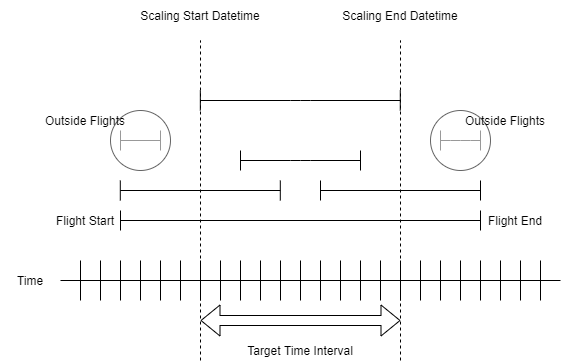

The diagram above was exported from draw.io. Its source (the exported page's mxGraphModel, read from the mxfile embedded in the PNG):
<mxGraphModel dx="1016" dy="618" grid="1" gridSize="10" guides="1" tooltips="1" connect="1" arrows="1" fold="1" page="1" pageScale="1" pageWidth="413" pageHeight="291" math="0" shadow="0">
  <root>
    <mxCell id="0" />
    <mxCell id="1" parent="0" />
    <mxCell id="IAFZ_n2kfFGg_SaOuAf1-1" value="" style="endArrow=none;html=1;" edge="1" parent="1">
      <mxGeometry width="50" height="50" relative="1" as="geometry">
        <mxPoint x="180" y="380" as="sourcePoint" />
        <mxPoint x="680" y="380" as="targetPoint" />
      </mxGeometry>
    </mxCell>
    <mxCell id="IAFZ_n2kfFGg_SaOuAf1-2" value="" style="endArrow=none;html=1;" edge="1" parent="1">
      <mxGeometry width="50" height="50" relative="1" as="geometry">
        <mxPoint x="200" y="400" as="sourcePoint" />
        <mxPoint x="200" y="360" as="targetPoint" />
      </mxGeometry>
    </mxCell>
    <mxCell id="IAFZ_n2kfFGg_SaOuAf1-3" value="" style="endArrow=none;html=1;" edge="1" parent="1">
      <mxGeometry width="50" height="50" relative="1" as="geometry">
        <mxPoint x="220" y="400" as="sourcePoint" />
        <mxPoint x="220" y="360" as="targetPoint" />
      </mxGeometry>
    </mxCell>
    <mxCell id="IAFZ_n2kfFGg_SaOuAf1-4" value="" style="endArrow=none;html=1;" edge="1" parent="1">
      <mxGeometry width="50" height="50" relative="1" as="geometry">
        <mxPoint x="260" y="400" as="sourcePoint" />
        <mxPoint x="260" y="360" as="targetPoint" />
      </mxGeometry>
    </mxCell>
    <mxCell id="IAFZ_n2kfFGg_SaOuAf1-5" value="" style="endArrow=none;html=1;" edge="1" parent="1">
      <mxGeometry width="50" height="50" relative="1" as="geometry">
        <mxPoint x="240" y="400" as="sourcePoint" />
        <mxPoint x="240" y="360" as="targetPoint" />
      </mxGeometry>
    </mxCell>
    <mxCell id="IAFZ_n2kfFGg_SaOuAf1-8" value="" style="endArrow=none;html=1;" edge="1" parent="1">
      <mxGeometry width="50" height="50" relative="1" as="geometry">
        <mxPoint x="280" y="400" as="sourcePoint" />
        <mxPoint x="280" y="360" as="targetPoint" />
      </mxGeometry>
    </mxCell>
    <mxCell id="IAFZ_n2kfFGg_SaOuAf1-9" value="" style="endArrow=none;html=1;" edge="1" parent="1">
      <mxGeometry width="50" height="50" relative="1" as="geometry">
        <mxPoint x="300" y="400" as="sourcePoint" />
        <mxPoint x="300" y="360" as="targetPoint" />
      </mxGeometry>
    </mxCell>
    <mxCell id="IAFZ_n2kfFGg_SaOuAf1-10" value="" style="endArrow=none;html=1;" edge="1" parent="1">
      <mxGeometry width="50" height="50" relative="1" as="geometry">
        <mxPoint x="320" y="400" as="sourcePoint" />
        <mxPoint x="320" y="360" as="targetPoint" />
      </mxGeometry>
    </mxCell>
    <mxCell id="IAFZ_n2kfFGg_SaOuAf1-11" value="" style="endArrow=none;html=1;" edge="1" parent="1">
      <mxGeometry width="50" height="50" relative="1" as="geometry">
        <mxPoint x="340" y="400" as="sourcePoint" />
        <mxPoint x="340" y="360" as="targetPoint" />
      </mxGeometry>
    </mxCell>
    <mxCell id="IAFZ_n2kfFGg_SaOuAf1-12" value="" style="endArrow=none;html=1;" edge="1" parent="1">
      <mxGeometry width="50" height="50" relative="1" as="geometry">
        <mxPoint x="360" y="400" as="sourcePoint" />
        <mxPoint x="360" y="360" as="targetPoint" />
      </mxGeometry>
    </mxCell>
    <mxCell id="IAFZ_n2kfFGg_SaOuAf1-13" value="" style="endArrow=none;html=1;" edge="1" parent="1">
      <mxGeometry width="50" height="50" relative="1" as="geometry">
        <mxPoint x="380" y="400" as="sourcePoint" />
        <mxPoint x="380" y="360" as="targetPoint" />
      </mxGeometry>
    </mxCell>
    <mxCell id="IAFZ_n2kfFGg_SaOuAf1-14" value="" style="endArrow=none;html=1;" edge="1" parent="1">
      <mxGeometry width="50" height="50" relative="1" as="geometry">
        <mxPoint x="420" y="400" as="sourcePoint" />
        <mxPoint x="420" y="360" as="targetPoint" />
      </mxGeometry>
    </mxCell>
    <mxCell id="IAFZ_n2kfFGg_SaOuAf1-15" value="" style="endArrow=none;html=1;" edge="1" parent="1">
      <mxGeometry width="50" height="50" relative="1" as="geometry">
        <mxPoint x="400" y="400" as="sourcePoint" />
        <mxPoint x="400" y="360" as="targetPoint" />
      </mxGeometry>
    </mxCell>
    <mxCell id="IAFZ_n2kfFGg_SaOuAf1-16" value="" style="endArrow=none;html=1;" edge="1" parent="1">
      <mxGeometry width="50" height="50" relative="1" as="geometry">
        <mxPoint x="440" y="400" as="sourcePoint" />
        <mxPoint x="440" y="360" as="targetPoint" />
      </mxGeometry>
    </mxCell>
    <mxCell id="IAFZ_n2kfFGg_SaOuAf1-17" value="" style="endArrow=none;html=1;" edge="1" parent="1">
      <mxGeometry width="50" height="50" relative="1" as="geometry">
        <mxPoint x="460" y="400" as="sourcePoint" />
        <mxPoint x="460" y="360" as="targetPoint" />
      </mxGeometry>
    </mxCell>
    <mxCell id="IAFZ_n2kfFGg_SaOuAf1-18" value="" style="endArrow=none;html=1;" edge="1" parent="1">
      <mxGeometry width="50" height="50" relative="1" as="geometry">
        <mxPoint x="480" y="400" as="sourcePoint" />
        <mxPoint x="480" y="360" as="targetPoint" />
      </mxGeometry>
    </mxCell>
    <mxCell id="IAFZ_n2kfFGg_SaOuAf1-19" value="" style="endArrow=none;html=1;" edge="1" parent="1">
      <mxGeometry width="50" height="50" relative="1" as="geometry">
        <mxPoint x="500" y="400" as="sourcePoint" />
        <mxPoint x="500" y="360" as="targetPoint" />
      </mxGeometry>
    </mxCell>
    <mxCell id="IAFZ_n2kfFGg_SaOuAf1-20" value="" style="endArrow=none;html=1;" edge="1" parent="1">
      <mxGeometry width="50" height="50" relative="1" as="geometry">
        <mxPoint x="520" y="400" as="sourcePoint" />
        <mxPoint x="520" y="360" as="targetPoint" />
      </mxGeometry>
    </mxCell>
    <mxCell id="IAFZ_n2kfFGg_SaOuAf1-21" value="" style="endArrow=none;html=1;" edge="1" parent="1">
      <mxGeometry width="50" height="50" relative="1" as="geometry">
        <mxPoint x="540" y="400" as="sourcePoint" />
        <mxPoint x="540" y="360" as="targetPoint" />
      </mxGeometry>
    </mxCell>
    <mxCell id="IAFZ_n2kfFGg_SaOuAf1-22" value="" style="endArrow=none;html=1;" edge="1" parent="1">
      <mxGeometry width="50" height="50" relative="1" as="geometry">
        <mxPoint x="580" y="400" as="sourcePoint" />
        <mxPoint x="580" y="360" as="targetPoint" />
      </mxGeometry>
    </mxCell>
    <mxCell id="IAFZ_n2kfFGg_SaOuAf1-23" value="" style="endArrow=none;html=1;" edge="1" parent="1">
      <mxGeometry width="50" height="50" relative="1" as="geometry">
        <mxPoint x="560" y="400" as="sourcePoint" />
        <mxPoint x="560" y="360" as="targetPoint" />
      </mxGeometry>
    </mxCell>
    <mxCell id="IAFZ_n2kfFGg_SaOuAf1-24" value="" style="endArrow=none;html=1;" edge="1" parent="1">
      <mxGeometry width="50" height="50" relative="1" as="geometry">
        <mxPoint x="600" y="400" as="sourcePoint" />
        <mxPoint x="600" y="360" as="targetPoint" />
      </mxGeometry>
    </mxCell>
    <mxCell id="IAFZ_n2kfFGg_SaOuAf1-25" value="" style="endArrow=none;html=1;" edge="1" parent="1">
      <mxGeometry width="50" height="50" relative="1" as="geometry">
        <mxPoint x="620" y="400" as="sourcePoint" />
        <mxPoint x="620" y="360" as="targetPoint" />
      </mxGeometry>
    </mxCell>
    <mxCell id="IAFZ_n2kfFGg_SaOuAf1-26" value="" style="endArrow=none;html=1;" edge="1" parent="1">
      <mxGeometry width="50" height="50" relative="1" as="geometry">
        <mxPoint x="640" y="400" as="sourcePoint" />
        <mxPoint x="640" y="360" as="targetPoint" />
      </mxGeometry>
    </mxCell>
    <mxCell id="IAFZ_n2kfFGg_SaOuAf1-27" value="" style="endArrow=none;html=1;" edge="1" parent="1">
      <mxGeometry width="50" height="50" relative="1" as="geometry">
        <mxPoint x="660" y="400" as="sourcePoint" />
        <mxPoint x="660" y="360" as="targetPoint" />
      </mxGeometry>
    </mxCell>
    <mxCell id="IAFZ_n2kfFGg_SaOuAf1-28" value="" style="endArrow=none;dashed=1;html=1;" edge="1" parent="1">
      <mxGeometry width="50" height="50" relative="1" as="geometry">
        <mxPoint x="320" y="460" as="sourcePoint" />
        <mxPoint x="320" y="140" as="targetPoint" />
      </mxGeometry>
    </mxCell>
    <mxCell id="IAFZ_n2kfFGg_SaOuAf1-29" value="" style="endArrow=none;dashed=1;html=1;" edge="1" parent="1">
      <mxGeometry width="50" height="50" relative="1" as="geometry">
        <mxPoint x="520" y="460" as="sourcePoint" />
        <mxPoint x="520" y="140" as="targetPoint" />
      </mxGeometry>
    </mxCell>
    <mxCell id="IAFZ_n2kfFGg_SaOuAf1-30" value="Scaling Start Datetime" style="text;html=1;strokeColor=none;fillColor=none;align=center;verticalAlign=middle;whiteSpace=wrap;rounded=0;" vertex="1" parent="1">
      <mxGeometry x="240" y="100" width="160" height="30" as="geometry" />
    </mxCell>
    <mxCell id="IAFZ_n2kfFGg_SaOuAf1-32" value="Time" style="text;html=1;strokeColor=none;fillColor=none;align=center;verticalAlign=middle;whiteSpace=wrap;rounded=0;" vertex="1" parent="1">
      <mxGeometry x="120" y="370" width="60" height="20" as="geometry" />
    </mxCell>
    <mxCell id="IAFZ_n2kfFGg_SaOuAf1-33" value="" style="shape=flexArrow;endArrow=classic;startArrow=classic;html=1;" edge="1" parent="1">
      <mxGeometry width="50" height="50" relative="1" as="geometry">
        <mxPoint x="320" y="420" as="sourcePoint" />
        <mxPoint x="520" y="420" as="targetPoint" />
      </mxGeometry>
    </mxCell>
    <mxCell id="IAFZ_n2kfFGg_SaOuAf1-34" value="Target Time Interval" style="text;html=1;strokeColor=none;fillColor=none;align=center;verticalAlign=middle;whiteSpace=wrap;rounded=0;" vertex="1" parent="1">
      <mxGeometry x="340" y="440" width="160" height="20" as="geometry" />
    </mxCell>
    <mxCell id="IAFZ_n2kfFGg_SaOuAf1-36" value="" style="endArrow=none;html=1;" edge="1" parent="1">
      <mxGeometry width="50" height="50" relative="1" as="geometry">
        <mxPoint x="240" y="320" as="sourcePoint" />
        <mxPoint x="600" y="320" as="targetPoint" />
      </mxGeometry>
    </mxCell>
    <mxCell id="IAFZ_n2kfFGg_SaOuAf1-37" value="" style="endArrow=none;html=1;" edge="1" parent="1">
      <mxGeometry width="50" height="50" relative="1" as="geometry">
        <mxPoint x="440" y="290" as="sourcePoint" />
        <mxPoint x="600" y="290" as="targetPoint" />
      </mxGeometry>
    </mxCell>
    <mxCell id="IAFZ_n2kfFGg_SaOuAf1-38" value="" style="endArrow=none;html=1;" edge="1" parent="1">
      <mxGeometry width="50" height="50" relative="1" as="geometry">
        <mxPoint x="239.8" y="290" as="sourcePoint" />
        <mxPoint x="399.8" y="290" as="targetPoint" />
      </mxGeometry>
    </mxCell>
    <mxCell id="IAFZ_n2kfFGg_SaOuAf1-39" value="" style="endArrow=none;html=1;" edge="1" parent="1">
      <mxGeometry width="50" height="50" relative="1" as="geometry">
        <mxPoint x="360" y="260" as="sourcePoint" />
        <mxPoint x="480" y="260" as="targetPoint" />
        <Array as="points">
          <mxPoint x="420" y="260" />
        </Array>
      </mxGeometry>
    </mxCell>
    <mxCell id="IAFZ_n2kfFGg_SaOuAf1-40" value="" style="endArrow=none;html=1;" edge="1" parent="1">
      <mxGeometry width="50" height="50" relative="1" as="geometry">
        <mxPoint x="319.95" y="200" as="sourcePoint" />
        <mxPoint x="519.95" y="200" as="targetPoint" />
        <Array as="points">
          <mxPoint x="419.95" y="200" />
        </Array>
      </mxGeometry>
    </mxCell>
    <mxCell id="IAFZ_n2kfFGg_SaOuAf1-41" value="" style="endArrow=none;html=1;" edge="1" parent="1">
      <mxGeometry width="50" height="50" relative="1" as="geometry">
        <mxPoint x="240" y="239.99999999999994" as="sourcePoint" />
        <mxPoint x="280" y="239.99999999999994" as="targetPoint" />
        <Array as="points">
          <mxPoint x="240" y="239.99999999999994" />
        </Array>
      </mxGeometry>
    </mxCell>
    <mxCell id="IAFZ_n2kfFGg_SaOuAf1-42" value="" style="endArrow=none;html=1;" edge="1" parent="1">
      <mxGeometry width="50" height="50" relative="1" as="geometry">
        <mxPoint x="560" y="240" as="sourcePoint" />
        <mxPoint x="600" y="240" as="targetPoint" />
        <Array as="points">
          <mxPoint x="580" y="240" />
        </Array>
      </mxGeometry>
    </mxCell>
    <mxCell id="IAFZ_n2kfFGg_SaOuAf1-44" value="" style="endArrow=none;html=1;" edge="1" parent="1">
      <mxGeometry width="50" height="50" relative="1" as="geometry">
        <mxPoint x="240" y="250" as="sourcePoint" />
        <mxPoint x="240" y="230" as="targetPoint" />
      </mxGeometry>
    </mxCell>
    <mxCell id="IAFZ_n2kfFGg_SaOuAf1-45" value="" style="endArrow=none;html=1;" edge="1" parent="1">
      <mxGeometry width="50" height="50" relative="1" as="geometry">
        <mxPoint x="239.8" y="300" as="sourcePoint" />
        <mxPoint x="239.8" y="280" as="targetPoint" />
      </mxGeometry>
    </mxCell>
    <mxCell id="IAFZ_n2kfFGg_SaOuAf1-46" value="" style="endArrow=none;html=1;" edge="1" parent="1">
      <mxGeometry width="50" height="50" relative="1" as="geometry">
        <mxPoint x="240" y="330" as="sourcePoint" />
        <mxPoint x="240" y="310" as="targetPoint" />
      </mxGeometry>
    </mxCell>
    <mxCell id="IAFZ_n2kfFGg_SaOuAf1-47" value="" style="endArrow=none;html=1;" edge="1" parent="1">
      <mxGeometry width="50" height="50" relative="1" as="geometry">
        <mxPoint x="360" y="270" as="sourcePoint" />
        <mxPoint x="360" y="250" as="targetPoint" />
      </mxGeometry>
    </mxCell>
    <mxCell id="IAFZ_n2kfFGg_SaOuAf1-48" value="" style="endArrow=none;html=1;" edge="1" parent="1">
      <mxGeometry width="50" height="50" relative="1" as="geometry">
        <mxPoint x="319.83" y="210" as="sourcePoint" />
        <mxPoint x="319.83" y="190" as="targetPoint" />
      </mxGeometry>
    </mxCell>
    <mxCell id="IAFZ_n2kfFGg_SaOuAf1-49" value="" style="endArrow=none;html=1;" edge="1" parent="1">
      <mxGeometry width="50" height="50" relative="1" as="geometry">
        <mxPoint x="440" y="300" as="sourcePoint" />
        <mxPoint x="440" y="280" as="targetPoint" />
      </mxGeometry>
    </mxCell>
    <mxCell id="IAFZ_n2kfFGg_SaOuAf1-50" value="" style="endArrow=none;html=1;" edge="1" parent="1">
      <mxGeometry width="50" height="50" relative="1" as="geometry">
        <mxPoint x="560" y="250" as="sourcePoint" />
        <mxPoint x="560" y="230" as="targetPoint" />
      </mxGeometry>
    </mxCell>
    <mxCell id="IAFZ_n2kfFGg_SaOuAf1-51" value="" style="endArrow=none;html=1;" edge="1" parent="1">
      <mxGeometry width="50" height="50" relative="1" as="geometry">
        <mxPoint x="280" y="250" as="sourcePoint" />
        <mxPoint x="280" y="230" as="targetPoint" />
      </mxGeometry>
    </mxCell>
    <mxCell id="IAFZ_n2kfFGg_SaOuAf1-52" value="" style="endArrow=none;html=1;" edge="1" parent="1">
      <mxGeometry width="50" height="50" relative="1" as="geometry">
        <mxPoint x="399.8" y="300" as="sourcePoint" />
        <mxPoint x="399.8" y="280" as="targetPoint" />
      </mxGeometry>
    </mxCell>
    <mxCell id="IAFZ_n2kfFGg_SaOuAf1-53" value="" style="endArrow=none;html=1;" edge="1" parent="1">
      <mxGeometry width="50" height="50" relative="1" as="geometry">
        <mxPoint x="519.7800000000001" y="210" as="sourcePoint" />
        <mxPoint x="519.7800000000001" y="190" as="targetPoint" />
      </mxGeometry>
    </mxCell>
    <mxCell id="IAFZ_n2kfFGg_SaOuAf1-54" value="" style="endArrow=none;html=1;" edge="1" parent="1">
      <mxGeometry width="50" height="50" relative="1" as="geometry">
        <mxPoint x="480" y="270" as="sourcePoint" />
        <mxPoint x="480" y="250" as="targetPoint" />
      </mxGeometry>
    </mxCell>
    <mxCell id="IAFZ_n2kfFGg_SaOuAf1-55" value="" style="endArrow=none;html=1;" edge="1" parent="1">
      <mxGeometry width="50" height="50" relative="1" as="geometry">
        <mxPoint x="600" y="300" as="sourcePoint" />
        <mxPoint x="600" y="280" as="targetPoint" />
      </mxGeometry>
    </mxCell>
    <mxCell id="IAFZ_n2kfFGg_SaOuAf1-56" value="" style="endArrow=none;html=1;" edge="1" parent="1">
      <mxGeometry width="50" height="50" relative="1" as="geometry">
        <mxPoint x="600" y="250" as="sourcePoint" />
        <mxPoint x="600" y="230" as="targetPoint" />
      </mxGeometry>
    </mxCell>
    <mxCell id="IAFZ_n2kfFGg_SaOuAf1-57" value="" style="endArrow=none;html=1;" edge="1" parent="1">
      <mxGeometry width="50" height="50" relative="1" as="geometry">
        <mxPoint x="600" y="330" as="sourcePoint" />
        <mxPoint x="600" y="310" as="targetPoint" />
      </mxGeometry>
    </mxCell>
    <mxCell id="IAFZ_n2kfFGg_SaOuAf1-58" value="" style="ellipse;whiteSpace=wrap;html=1;aspect=fixed;shadow=0;opacity=60;" vertex="1" parent="1">
      <mxGeometry x="550" y="210" width="60" height="60" as="geometry" />
    </mxCell>
    <mxCell id="IAFZ_n2kfFGg_SaOuAf1-59" value="" style="ellipse;whiteSpace=wrap;html=1;aspect=fixed;shadow=0;opacity=60;" vertex="1" parent="1">
      <mxGeometry x="230" y="210" width="60" height="60" as="geometry" />
    </mxCell>
    <mxCell id="IAFZ_n2kfFGg_SaOuAf1-60" value="Flight Start" style="text;html=1;strokeColor=none;fillColor=none;align=center;verticalAlign=middle;whiteSpace=wrap;rounded=0;shadow=0;opacity=60;" vertex="1" parent="1">
      <mxGeometry x="170" y="310" width="70" height="20" as="geometry" />
    </mxCell>
    <mxCell id="IAFZ_n2kfFGg_SaOuAf1-61" value="Flight End" style="text;html=1;strokeColor=none;fillColor=none;align=center;verticalAlign=middle;whiteSpace=wrap;rounded=0;shadow=0;opacity=60;" vertex="1" parent="1">
      <mxGeometry x="600" y="310" width="70" height="20" as="geometry" />
    </mxCell>
    <mxCell id="IAFZ_n2kfFGg_SaOuAf1-62" value="Scaling End Datetime" style="text;html=1;strokeColor=none;fillColor=none;align=center;verticalAlign=middle;whiteSpace=wrap;rounded=0;" vertex="1" parent="1">
      <mxGeometry x="440" y="100" width="160" height="30" as="geometry" />
    </mxCell>
    <mxCell id="IAFZ_n2kfFGg_SaOuAf1-63" value="Outside Flights" style="text;html=1;strokeColor=none;fillColor=none;align=center;verticalAlign=middle;whiteSpace=wrap;rounded=0;shadow=0;opacity=60;" vertex="1" parent="1">
      <mxGeometry x="570" y="210" width="110" height="20" as="geometry" />
    </mxCell>
    <mxCell id="IAFZ_n2kfFGg_SaOuAf1-64" value="Outside Flights" style="text;html=1;strokeColor=none;fillColor=none;align=center;verticalAlign=middle;whiteSpace=wrap;rounded=0;shadow=0;opacity=60;" vertex="1" parent="1">
      <mxGeometry x="150" y="210" width="110" height="20" as="geometry" />
    </mxCell>
  </root>
</mxGraphModel>